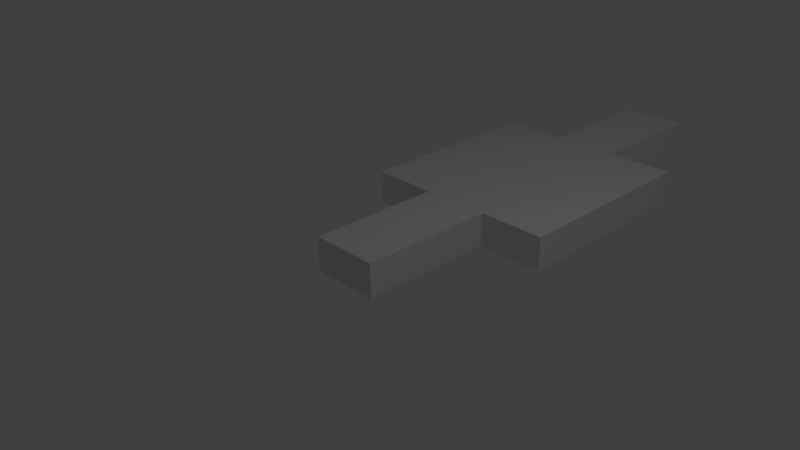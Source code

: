 # Source: Level5.blend  (saved by Blender 2.73.0; exported with 4.5.12 LTS)
import bpy
from mathutils import Matrix  # noqa: F401  (used for matrix-valued properties, if any)

bpy.ops.wm.read_factory_settings(use_empty=True)
scene = bpy.context.scene
scene.name = 'Scene'

# ---- collections
col_collection_1 = bpy.data.collections.new('Collection 1'); scene.collection.children.link(col_collection_1)

# ---- materials (node trees are filled in below, after node groups)
mat_material = bpy.data.materials.new('Material')
mat_material.alpha_threshold = 0.0
mat_material.use_transparent_shadow = False
mat_material.roughness = 0.5
mat_material.line_color = (0.0, 0.0, 0.0, 1.0)

# ---- material node trees

# ---- world
world_world = bpy.data.worlds.new('World'); scene.world = world_world
world_world.color = (0.05088, 0.05088, 0.05088)
world_world.use_sun_shadow = False
world_world.sun_shadow_jitter_overblur = 0.0
world_world.cycles.sampling_method = 'MANUAL'
world_world.cycles.sample_map_resolution = 256

# ---- cameras
cam_camera = bpy.data.cameras.new('Camera')
cam_camera.clip_end = 100.0
cam_camera.lens = 35.0
cam_camera.sensor_width = 32.0
cam_camera.sensor_height = 18.0
cam_camera.ortho_scale = 7.314
cam_camera.dof.focus_distance = 0.0
cam_camera.dof.aperture_fstop = 128.0

# ---- lights
light_lamp = bpy.data.lights.new('Lamp', 'POINT')
light_lamp.transmission_factor = 0.0
light_lamp.cutoff_distance = 30.0
light_lamp.energy = 100.0
light_lamp.shadow_buffer_clip_start = 1.001
light_lamp.shadow_soft_size = 0.1
light_lamp.shadow_maximum_resolution = 0.006
light_lamp.use_absolute_resolution = True
light_lamp.cycles.use_multiple_importance_sampling = False

# ---- meshes
me_cube = bpy.data.meshes.new('Cube')
me_cube.from_pydata([(1.0, 1.0, -1.0), (1.0, -1.0, -1.0), (-1.0, -1.0, -1.0), (-1.0, 1.0, -1.0), (1.0, 1.0, 1.0), (1.0, -1.0, 1.0), (-1.0, -1.0, 1.0), (-1.0, 1.0, 1.0), (1.0, 3.0, -1.0), (-1.0, 3.0, -1.0), (1.0, 3.0, 1.0), (-1.0, 3.0, 1.0), (1.0, 5.0, -1.0), (-1.0, 5.0, -1.0), (1.0, 5.0, 1.0), (-1.0, 5.0, 1.0), (3.0, 3.0, -1.0), (3.0, 3.0, 1.0), (3.0, 5.0, -1.0), (3.0, 5.0, 1.0), (-3.0, 3.0, -1.0), (-3.0, 3.0, 1.0), (-3.0, 5.0, -1.0), (-3.0, 5.0, 1.0), (1.0, 9.0, -1.0), (-1.0, 9.0, -1.0), (1.0, 9.0, 1.0), (-1.0, 9.0, 1.0), (3.0, 9.0, -1.0), (3.0, 9.0, 1.0), (-3.0, 9.0, -1.0), (-3.0, 9.0, 1.0), (1.0, 13.0, -1.0), (-1.0, 13.0, -1.0), (1.0, 13.0, 1.0), (-1.0, 13.0, 1.0)], [], [(0, 1, 2, 3), (4, 7, 6, 5), (0, 4, 5, 1), (1, 5, 6, 2), (2, 6, 7, 3), (7, 4, 10, 11), (11, 10, 14, 15), (3, 7, 11, 9), (4, 0, 8, 10), (0, 3, 9, 8), (22, 23, 31, 30), (13, 9, 20, 22), (8, 12, 18, 16), (8, 9, 13, 12), (17, 16, 18, 19), (14, 10, 17, 19), (13, 22, 30, 25), (10, 8, 16, 17), (20, 21, 23, 22), (11, 15, 23, 21), (23, 15, 27, 31), (9, 11, 21, 20), (27, 26, 34, 35), (24, 26, 29, 28), (27, 25, 30, 31), (14, 19, 29, 26), (18, 12, 24, 28), (19, 18, 28, 29), (15, 14, 26, 27), (12, 13, 25, 24), (34, 32, 33, 35), (25, 27, 35, 33), (26, 24, 32, 34), (24, 25, 33, 32)])
me_cube.materials.append(mat_material)
me_cube.use_remesh_preserve_volume = False
me_cube.use_remesh_preserve_attributes = False
me_cube.use_mirror_vertex_groups = False
me_cube.update()

# ---- objects
ob_cube = bpy.data.objects.new('Cube', me_cube)
ob_lamp = bpy.data.objects.new('Lamp', light_lamp)
ob_camera = bpy.data.objects.new('Camera', cam_camera)

# ---- transforms, parenting, visibility, modifiers, constraints
ob_cube.location = (0.0, 0.0, 0.0)
ob_cube.scale = (0.5, 0.5, 0.25)
ob_cube.lock_rotations_4d = False
ob_cube.empty_display_type = 'ARROWS'
ob_cube.lineart.crease_threshold = 0.0
ob_lamp.location = (4.076, 1.005, 5.904)
ob_lamp.rotation_euler = (0.6503, 0.05522, 1.866)
ob_lamp.lock_rotations_4d = False
ob_lamp.empty_display_type = 'ARROWS'
ob_lamp.color = (0.0, 0.0, 0.0, 0.0)
ob_lamp.lineart.crease_threshold = 0.0
ob_camera.location = (7.481, -6.508, 5.344)
ob_camera.rotation_euler = (1.109, 0.01082, 0.8149)
ob_camera.lock_rotations_4d = False
ob_camera.empty_display_type = 'ARROWS'
ob_camera.color = (0.0, 0.0, 0.0, 0.0)
ob_camera.display_type = 'WIRE'
ob_camera.lineart.crease_threshold = 0.0

# ---- collection membership
col_collection_1.objects.link(ob_cube)
col_collection_1.objects.link(ob_lamp)
col_collection_1.objects.link(ob_camera)

# ---- scene / render settings (as saved in the file)
scene.camera = ob_camera
scene.frame_start = 1; scene.frame_end = 250; scene.frame_set(1)
scene.render.engine = 'BLENDER_EEVEE_NEXT'
scene.render.resolution_percentage = 50
scene.render.dither_intensity = 0.0
scene.cycles.use_denoising = False
scene.cycles.samples = 10
scene.cycles.sampling_pattern = 'TABULATED_SOBOL'
scene.cycles.light_sampling_threshold = 0.0
scene.cycles.use_adaptive_sampling = False
scene.cycles.use_light_tree = False
scene.cycles.blur_glossy = 0.0
scene.cycles.pixel_filter_type = 'GAUSSIAN'
scene.cycles.sample_clamp_indirect = 0.0
scene.view_settings.view_transform = 'Standard'
bpy.context.view_layer.update()
